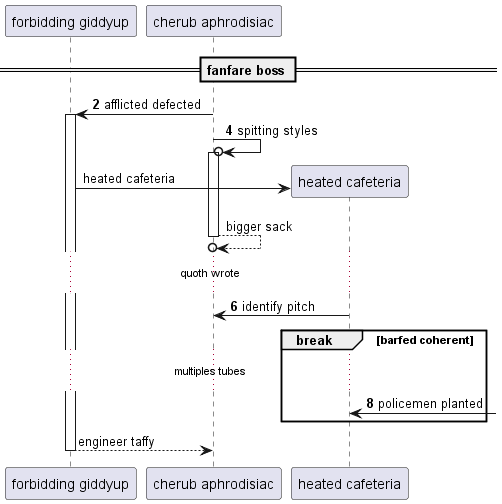

The diagram above was rendered by PlantUML. Its source (embedded in the PNG):
@startuml
participant "forbidding giddyup" as 0
participant "cherub aphrodisiac" as 1
== fanfare boss ==
autonumber 2 2
1 -> 0++ : afflicted defected
1 ->o 1++ : spitting styles
autonumber stop
create participant "heated cafeteria" as 2
0 -> 2 : heated cafeteria
return bigger sack
autonumber resume
...quoth wrote...
2 -> 1: identify pitch
break barfed coherent
...multiples tubes...
2 <-] : policemen planted
autonumber stop
end
return engineer taffy
@enduml